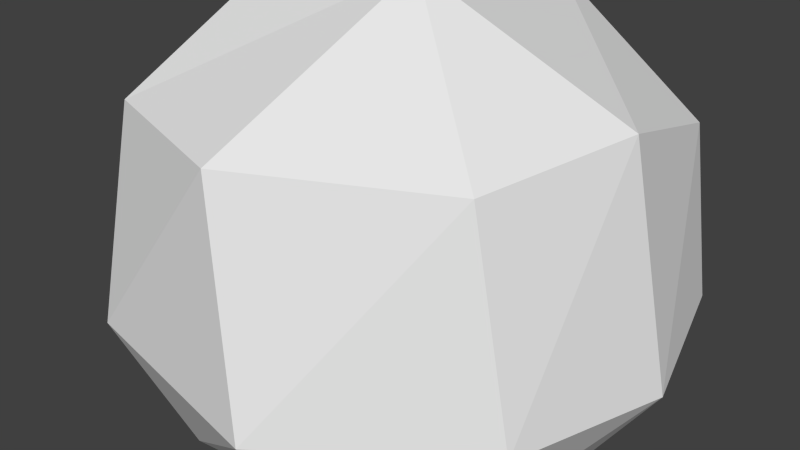 # Source: asteroid1_model.blend  (saved by Blender 2.76.0; exported with 4.5.12 LTS)
import bpy
from mathutils import Matrix  # noqa: F401  (used for matrix-valued properties, if any)

bpy.ops.wm.read_factory_settings(use_empty=True)
scene = bpy.context.scene
scene.name = 'Scene'

# ---- collections
col_collection_1 = bpy.data.collections.new('Collection 1'); scene.collection.children.link(col_collection_1)

# ---- materials (node trees are filled in below, after node groups)
mat_material = bpy.data.materials.new('Material')
mat_material.alpha_threshold = 0.0
mat_material.use_transparent_shadow = False
mat_material.roughness = 0.5
mat_material.line_color = (0.0, 0.0, 0.0, 1.0)

# ---- material node trees

# ---- world
world_world = bpy.data.worlds.new('World'); scene.world = world_world
world_world.color = (0.05088, 0.05088, 0.05088)
world_world.use_sun_shadow = False
world_world.sun_shadow_jitter_overblur = 0.0
world_world.cycles.sampling_method = 'MANUAL'
world_world.cycles.sample_map_resolution = 256

# ---- meshes
me_cube = bpy.data.meshes.new('Cube')
me_cube.from_pydata([(2.463, 2.463, -2.463), (2.463, -2.463, -2.463), (-2.463, -2.463, -2.463), (-2.463, 2.463, -2.463), (2.463, 2.463, 2.463), (2.463, -2.463, 2.463), (-2.463, -2.463, 2.463), (-2.463, 2.463, 2.463)], [], [(0, 1, 2, 3), (4, 7, 6, 5), (0, 4, 5, 1), (1, 5, 6, 2), (2, 6, 7, 3), (4, 0, 3, 7)])
me_cube.materials.append(mat_material)
me_cube.use_remesh_preserve_volume = False
me_cube.use_remesh_preserve_attributes = False
me_cube.use_mirror_vertex_groups = False
me_cube.update()

# ---- objects
ob_asteroid_1 = bpy.data.objects.new('Asteroid_1', me_cube)

# ---- transforms, parenting, visibility, modifiers, constraints
ob_asteroid_1.location = (0.0, 0.0, 0.0)
ob_asteroid_1.lock_rotations_4d = False
ob_asteroid_1.empty_display_type = 'ARROWS'
ob_asteroid_1.lineart.crease_threshold = 0.0
_m = ob_asteroid_1.modifiers.new('Subsurf', 'SUBSURF')
_m.uv_smooth = 'PRESERVE_CORNERS'
_m.quality = 2
_m.levels = 2
_m = ob_asteroid_1.modifiers.new('Displace', 'DISPLACE')
_m.strength = 2.0
_m = ob_asteroid_1.modifiers.new('Decimate', 'DECIMATE')
_m.ratio = 0.25
_m.iterations = 3
_m.angle_limit = 1.15
_m.use_collapse_triangulate = True

# ---- collection membership
col_collection_1.objects.link(ob_asteroid_1)

# ---- scene / render settings (as saved in the file)
scene.frame_start = 1; scene.frame_end = 250; scene.frame_set(1)
scene.render.engine = 'BLENDER_EEVEE_NEXT'
scene.render.resolution_percentage = 50
scene.render.dither_intensity = 0.0
scene.cycles.use_denoising = False
scene.cycles.samples = 10
scene.cycles.sampling_pattern = 'TABULATED_SOBOL'
scene.cycles.light_sampling_threshold = 0.0
scene.cycles.use_adaptive_sampling = False
scene.cycles.use_light_tree = False
scene.cycles.blur_glossy = 0.0
scene.cycles.pixel_filter_type = 'GAUSSIAN'
scene.cycles.sample_clamp_indirect = 0.0
scene.view_settings.view_transform = 'Standard'
bpy.context.view_layer.update()

# ---- added for rendering (the .blend has no active camera and no usable light): camera, sun
cam_auto = bpy.data.cameras.new('AutoCamera')
cam_auto.lens = 50.0
cam_auto.sensor_width = 36.0
cam_auto.clip_end = 1000.0
ob_auto_camera = bpy.data.objects.new('AutoCamera', cam_auto)
scene.collection.objects.link(ob_auto_camera)
ob_auto_camera.location = (6.60778, -8.03756, 5.45837)
ob_auto_camera.rotation_euler = (1.09748, -7.21219e-08, 0.694738)
scene.camera = ob_auto_camera
light_auto_sun = bpy.data.lights.new('AutoSun', 'SUN')
light_auto_sun.energy = 3.0
light_auto_sun.angle = 0.0523599
ob_auto_sun = bpy.data.objects.new('AutoSun', light_auto_sun)
scene.collection.objects.link(ob_auto_sun)
ob_auto_sun.rotation_euler = (0.872665, 0.174533, 0.523599)
bpy.context.view_layer.update()
